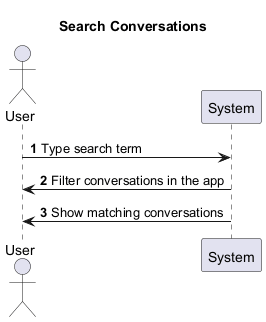

The diagram above was rendered by PlantUML. Its source (embedded in the PNG):
@startuml
title Search Conversations
autonumber
actor User
participant System

User -> System : Type search term
System -> User : Filter conversations in the app
System -> User : Show matching conversations
@enduml